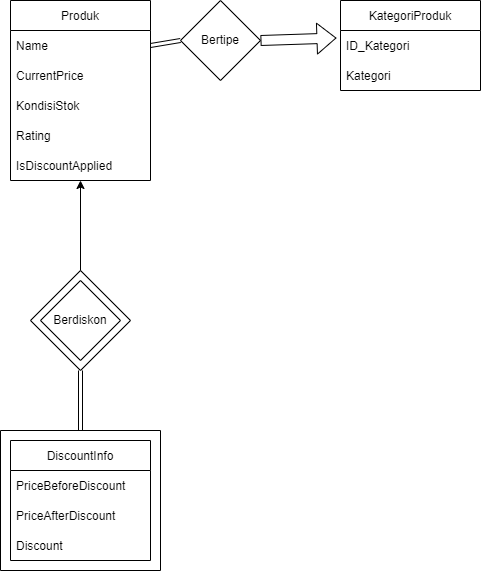

The diagram above was exported from draw.io. Its source (the exported page's mxGraphModel, read from the mxfile embedded in the PNG):
<mxGraphModel dx="1422" dy="639" grid="1" gridSize="10" guides="1" tooltips="1" connect="1" arrows="1" fold="1" page="1" pageScale="1" pageWidth="850" pageHeight="1100" math="0" shadow="0">
  <root>
    <mxCell id="0" />
    <mxCell id="1" parent="0" />
    <mxCell id="xxi6Nh6Z33cxV7w3cAMO-1" value="Produk" style="swimlane;fontStyle=0;childLayout=stackLayout;horizontal=1;startSize=30;horizontalStack=0;resizeParent=1;resizeParentMax=0;resizeLast=0;collapsible=1;marginBottom=0;" parent="1" vertex="1">
      <mxGeometry x="110" y="260" width="140" height="180" as="geometry" />
    </mxCell>
    <mxCell id="xxi6Nh6Z33cxV7w3cAMO-3" value="Name" style="text;strokeColor=none;fillColor=none;align=left;verticalAlign=middle;spacingLeft=4;spacingRight=4;overflow=hidden;points=[[0,0.5],[1,0.5]];portConstraint=eastwest;rotatable=0;" parent="xxi6Nh6Z33cxV7w3cAMO-1" vertex="1">
      <mxGeometry y="30" width="140" height="30" as="geometry" />
    </mxCell>
    <mxCell id="xxi6Nh6Z33cxV7w3cAMO-4" value="CurrentPrice" style="text;strokeColor=none;fillColor=none;align=left;verticalAlign=middle;spacingLeft=4;spacingRight=4;overflow=hidden;points=[[0,0.5],[1,0.5]];portConstraint=eastwest;rotatable=0;" parent="xxi6Nh6Z33cxV7w3cAMO-1" vertex="1">
      <mxGeometry y="60" width="140" height="30" as="geometry" />
    </mxCell>
    <mxCell id="MKoOq7aFR5lbPs2ykfOw-1" value="KondisiStok" style="text;strokeColor=none;fillColor=none;align=left;verticalAlign=middle;spacingLeft=4;spacingRight=4;overflow=hidden;points=[[0,0.5],[1,0.5]];portConstraint=eastwest;rotatable=0;" parent="xxi6Nh6Z33cxV7w3cAMO-1" vertex="1">
      <mxGeometry y="90" width="140" height="30" as="geometry" />
    </mxCell>
    <mxCell id="MKoOq7aFR5lbPs2ykfOw-2" value="Rating" style="text;strokeColor=none;fillColor=none;align=left;verticalAlign=middle;spacingLeft=4;spacingRight=4;overflow=hidden;points=[[0,0.5],[1,0.5]];portConstraint=eastwest;rotatable=0;" parent="xxi6Nh6Z33cxV7w3cAMO-1" vertex="1">
      <mxGeometry y="120" width="140" height="30" as="geometry" />
    </mxCell>
    <mxCell id="MKoOq7aFR5lbPs2ykfOw-3" value="IsDiscountApplied" style="text;strokeColor=none;fillColor=none;align=left;verticalAlign=middle;spacingLeft=4;spacingRight=4;overflow=hidden;points=[[0,0.5],[1,0.5]];portConstraint=eastwest;rotatable=0;" parent="xxi6Nh6Z33cxV7w3cAMO-1" vertex="1">
      <mxGeometry y="150" width="140" height="30" as="geometry" />
    </mxCell>
    <mxCell id="MKoOq7aFR5lbPs2ykfOw-4" value="KategoriProduk" style="swimlane;fontStyle=0;childLayout=stackLayout;horizontal=1;startSize=30;horizontalStack=0;resizeParent=1;resizeParentMax=0;resizeLast=0;collapsible=1;marginBottom=0;" parent="1" vertex="1">
      <mxGeometry x="440" y="260" width="140" height="90" as="geometry" />
    </mxCell>
    <mxCell id="MKoOq7aFR5lbPs2ykfOw-5" value="ID_Kategori" style="text;strokeColor=none;fillColor=none;align=left;verticalAlign=middle;spacingLeft=4;spacingRight=4;overflow=hidden;points=[[0,0.5],[1,0.5]];portConstraint=eastwest;rotatable=0;" parent="MKoOq7aFR5lbPs2ykfOw-4" vertex="1">
      <mxGeometry y="30" width="140" height="30" as="geometry" />
    </mxCell>
    <mxCell id="MKoOq7aFR5lbPs2ykfOw-6" value="Kategori" style="text;strokeColor=none;fillColor=none;align=left;verticalAlign=middle;spacingLeft=4;spacingRight=4;overflow=hidden;points=[[0,0.5],[1,0.5]];portConstraint=eastwest;rotatable=0;" parent="MKoOq7aFR5lbPs2ykfOw-4" vertex="1">
      <mxGeometry y="60" width="140" height="30" as="geometry" />
    </mxCell>
    <mxCell id="MKoOq7aFR5lbPs2ykfOw-8" value="Bertipe" style="rhombus;whiteSpace=wrap;html=1;" parent="1" vertex="1">
      <mxGeometry x="280" y="260" width="80" height="80" as="geometry" />
    </mxCell>
    <mxCell id="MKoOq7aFR5lbPs2ykfOw-9" value="" style="endArrow=none;html=1;rounded=0;exitX=1;exitY=0.5;exitDx=0;exitDy=0;entryX=0;entryY=0.5;entryDx=0;entryDy=0;shape=link;" parent="1" source="xxi6Nh6Z33cxV7w3cAMO-3" target="MKoOq7aFR5lbPs2ykfOw-8" edge="1">
      <mxGeometry width="50" height="50" relative="1" as="geometry">
        <mxPoint x="260" y="330" as="sourcePoint" />
        <mxPoint x="310" y="280" as="targetPoint" />
      </mxGeometry>
    </mxCell>
    <mxCell id="MKoOq7aFR5lbPs2ykfOw-11" value="DiscountInfo" style="swimlane;fontStyle=0;childLayout=stackLayout;horizontal=1;startSize=30;horizontalStack=0;resizeParent=1;resizeParentMax=0;resizeLast=0;collapsible=1;marginBottom=0;" parent="1" vertex="1">
      <mxGeometry x="110" y="700" width="140" height="120" as="geometry" />
    </mxCell>
    <mxCell id="MKoOq7aFR5lbPs2ykfOw-13" value="PriceBeforeDiscount" style="text;strokeColor=none;fillColor=none;align=left;verticalAlign=middle;spacingLeft=4;spacingRight=4;overflow=hidden;points=[[0,0.5],[1,0.5]];portConstraint=eastwest;rotatable=0;" parent="MKoOq7aFR5lbPs2ykfOw-11" vertex="1">
      <mxGeometry y="30" width="140" height="30" as="geometry" />
    </mxCell>
    <mxCell id="MKoOq7aFR5lbPs2ykfOw-14" value="PriceAfterDiscount" style="text;strokeColor=none;fillColor=none;align=left;verticalAlign=middle;spacingLeft=4;spacingRight=4;overflow=hidden;points=[[0,0.5],[1,0.5]];portConstraint=eastwest;rotatable=0;" parent="MKoOq7aFR5lbPs2ykfOw-11" vertex="1">
      <mxGeometry y="60" width="140" height="30" as="geometry" />
    </mxCell>
    <mxCell id="MKoOq7aFR5lbPs2ykfOw-17" value="Discount" style="text;strokeColor=none;fillColor=none;align=left;verticalAlign=middle;spacingLeft=4;spacingRight=4;overflow=hidden;points=[[0,0.5],[1,0.5]];portConstraint=eastwest;rotatable=0;" parent="MKoOq7aFR5lbPs2ykfOw-11" vertex="1">
      <mxGeometry y="90" width="140" height="30" as="geometry" />
    </mxCell>
    <mxCell id="MKoOq7aFR5lbPs2ykfOw-18" value="" style="swimlane;startSize=0;fillColor=none;" parent="1" vertex="1">
      <mxGeometry x="100" y="690" width="160" height="140" as="geometry" />
    </mxCell>
    <mxCell id="MKoOq7aFR5lbPs2ykfOw-19" value="" style="rhombus;whiteSpace=wrap;html=1;fillColor=none;" parent="1" vertex="1">
      <mxGeometry x="140" y="540" width="80" height="80" as="geometry" />
    </mxCell>
    <mxCell id="MKoOq7aFR5lbPs2ykfOw-20" value="Berdiskon" style="rhombus;whiteSpace=wrap;html=1;fillColor=none;" parent="1" vertex="1">
      <mxGeometry x="130" y="530" width="100" height="100" as="geometry" />
    </mxCell>
    <mxCell id="MKoOq7aFR5lbPs2ykfOw-26" value="" style="endArrow=classic;html=1;rounded=0;exitX=0.5;exitY=0;exitDx=0;exitDy=0;" parent="1" source="MKoOq7aFR5lbPs2ykfOw-20" target="MKoOq7aFR5lbPs2ykfOw-3" edge="1">
      <mxGeometry width="50" height="50" relative="1" as="geometry">
        <mxPoint x="200" y="540" as="sourcePoint" />
        <mxPoint x="250" y="490" as="targetPoint" />
      </mxGeometry>
    </mxCell>
    <mxCell id="nIIkzKjiA7BDFQMrhliT-4" value="" style="endArrow=none;html=1;rounded=0;exitX=0.5;exitY=0;exitDx=0;exitDy=0;entryX=0.5;entryY=1;entryDx=0;entryDy=0;shape=link;" parent="1" source="MKoOq7aFR5lbPs2ykfOw-18" target="MKoOq7aFR5lbPs2ykfOw-20" edge="1">
      <mxGeometry width="50" height="50" relative="1" as="geometry">
        <mxPoint x="160" y="640" as="sourcePoint" />
        <mxPoint x="210" y="590" as="targetPoint" />
      </mxGeometry>
    </mxCell>
    <mxCell id="nIIkzKjiA7BDFQMrhliT-5" value="" style="shape=flexArrow;endArrow=classic;html=1;rounded=0;exitX=1;exitY=0.5;exitDx=0;exitDy=0;entryX=-0.029;entryY=0.25;entryDx=0;entryDy=0;entryPerimeter=0;" parent="1" source="MKoOq7aFR5lbPs2ykfOw-8" target="MKoOq7aFR5lbPs2ykfOw-5" edge="1">
      <mxGeometry width="50" height="50" relative="1" as="geometry">
        <mxPoint x="370" y="315" as="sourcePoint" />
        <mxPoint x="420" y="265" as="targetPoint" />
      </mxGeometry>
    </mxCell>
  </root>
</mxGraphModel>